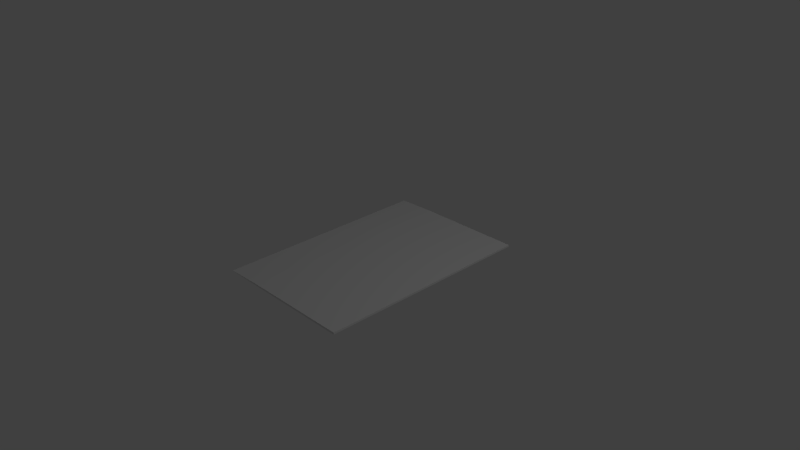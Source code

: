 # Source: sheet_music_book_moor.blend  (saved by Blender 2.76.0; exported with 4.5.12 LTS)
import bpy
from mathutils import Matrix  # noqa: F401  (used for matrix-valued properties, if any)

bpy.ops.wm.read_factory_settings(use_empty=True)
scene = bpy.context.scene
scene.name = 'Scene'

# ---- collections
col_collection_1 = bpy.data.collections.new('Collection 1'); scene.collection.children.link(col_collection_1)

# ---- materials (node trees are filled in below, after node groups)
mat_material = bpy.data.materials.new('Material')
mat_material.alpha_threshold = 0.0
mat_material.use_transparent_shadow = False
mat_material.roughness = 0.5
mat_material.line_color = (0.0, 0.0, 0.0, 1.0)

# ---- material node trees

# ---- world
world_world = bpy.data.worlds.new('World'); scene.world = world_world
world_world.color = (0.05088, 0.05088, 0.05088)
world_world.use_sun_shadow = False
world_world.sun_shadow_jitter_overblur = 0.0
world_world.cycles.sampling_method = 'MANUAL'
world_world.cycles.sample_map_resolution = 256

# ---- cameras
cam_camera = bpy.data.cameras.new('Camera')
cam_camera.clip_end = 100.0
cam_camera.lens = 35.0
cam_camera.sensor_width = 32.0
cam_camera.sensor_height = 18.0
cam_camera.ortho_scale = 7.314
cam_camera.dof.focus_distance = 0.0
cam_camera.dof.aperture_fstop = 128.0

# ---- lights
light_lamp = bpy.data.lights.new('Lamp', 'POINT')
light_lamp.transmission_factor = 0.0
light_lamp.cutoff_distance = 30.0
light_lamp.energy = 100.0
light_lamp.shadow_buffer_clip_start = 1.001
light_lamp.shadow_soft_size = 0.1
light_lamp.shadow_maximum_resolution = 0.006
light_lamp.use_absolute_resolution = True
light_lamp.cycles.use_multiple_importance_sampling = False
light_lamp_001 = bpy.data.lights.new('Lamp.001', 'POINT')
light_lamp_001.transmission_factor = 0.0
light_lamp_001.cutoff_distance = 30.0
light_lamp_001.energy = 100.0
light_lamp_001.shadow_buffer_clip_start = 1.001
light_lamp_001.shadow_soft_size = 0.1
light_lamp_001.shadow_maximum_resolution = 0.006
light_lamp_001.use_absolute_resolution = True
light_lamp_001.cycles.use_multiple_importance_sampling = False

# ---- meshes
me_cube = bpy.data.meshes.new('Cube')
me_cube.from_pydata([(1.0, 1.0, -1.0), (1.0, -1.0, -1.0), (-1.0, -1.0, -0.8754), (-1.0, 1.0, -0.8754), (1.0, 1.0, -0.6117), (1.0, -1.0, -0.6117), (-1.0, -1.0, -0.8244), (-1.0, 1.0, -0.8244), (1.0, -5.364e-07, -0.6117), (2.384e-07, 1.0, -0.6117), (-5.364e-07, -1.0, -0.6117), (-1.0, 1.788e-07, -0.8244), (-0.5, 1.0, -0.6117), (-0.5, -1.0, -0.6117), (-1.0, 0.5, -0.8244), (-1.0, -0.5, -0.8244), (-0.75, 1.0, -0.7219), (-0.75, -1.0, -0.7219), (-1.0, 0.75, -0.8244), (-1.0, -0.75, -0.8244), (-1.0, 0.25, -0.8244), (-1.0, -0.25, -0.8244), (-0.75, 8.941e-08, -0.7219), (-0.75, -0.5, -0.7219), (-0.75, 0.5, -0.7219), (-0.75, -0.75, -0.7219), (-0.75, 0.25, -0.7219), (-0.75, -0.25, -0.7219), (-0.75, 0.75, -0.7219)], [], [(0, 1, 2, 3), (25, 19, 6, 17), (0, 4, 8, 5, 1), (1, 5, 10, 13, 17, 6, 2), (2, 6, 19, 15, 21, 11, 20, 14, 18, 7, 3), (4, 0, 3, 7, 16, 12, 9), (26, 20, 11, 22), (27, 21, 15, 23), (28, 18, 14, 24), (23, 15, 19, 25), (24, 14, 20, 26), (22, 11, 21, 27), (16, 7, 18, 28), (10, 5, 8, 4, 9, 12, 16, 28, 24, 26, 22, 27, 23, 25, 17, 13)])
_uv = me_cube.uv_layers.new(name='UVMap')
_uv.uv.foreach_set('vector', [0.001204, 0.9915, 0.001203, 0.00769, 1.003, 0.00769, 1.003, 0.9915, 0.1323, 0.1239, 8.947e-05, 0.1239, 9.015e-05, 0.0008689, 0.1323, 0.0008697, 0.5, 1.0, 0.9755, 0.6545, 0.7939, 0.09549, 0.2061, 0.09549, 0.02447, 0.6545, 0.5, 1.0, 0.8909, 0.8117, 0.9875, 0.3887, 0.7169, 0.04952, 0.2831, 0.04952, 0.01254, 0.3887, 0.1091, 0.8117, 0.5, 1.0, 0.7703, 0.9206, 0.9548, 0.7077, 0.9949, 0.4288, 0.8779, 0.1726, 0.6409, 0.02025, 0.3591, 0.02025, 0.1221, 0.1726, 0.005089, 0.4288, 0.04518, 0.7077, 0.2297, 0.9206, 0.5, 1.0, 0.8909, 0.8117, 0.9875, 0.3887, 0.7169, 0.04952, 0.2831, 0.04952, 0.01254, 0.3887, 0.1091, 0.8117, 0.1323, 0.616, 8.774e-05, 0.616, 8.783e-05, 0.493, 0.1323, 0.493, 0.1323, 0.3699, 8.804e-05, 0.3699, 8.863e-05, 0.2469, 0.1323, 0.2469, 0.1323, 0.862, 8.783e-05, 0.862, 8.783e-05, 0.739, 0.1323, 0.739, 0.1323, 0.2469, 8.863e-05, 0.2469, 8.947e-05, 0.1239, 0.1323, 0.1239, 0.1323, 0.739, 8.783e-05, 0.739, 8.774e-05, 0.616, 0.1323, 0.616, 0.1323, 0.493, 8.783e-05, 0.493, 8.804e-05, 0.3699, 0.1323, 0.3699, 0.1323, 0.9851, 8.783e-05, 0.9851, 8.783e-05, 0.862, 0.1323, 0.862, 0.5106, 0.0008696, 0.9999, 0.0008695, 0.9999, 0.493, 0.9999, 0.9851, 0.5106, 0.9851, 0.266, 0.9851, 0.1323, 0.9851, 0.1323, 0.862, 0.1323, 0.739, 0.1323, 0.616, 0.1323, 0.493, 0.1323, 0.3699, 0.1323, 0.2469, 0.1323, 0.1239, 0.1323, 0.0008697, 0.266, 0.0008696])
me_cube.materials.append(mat_material)
me_cube.use_remesh_preserve_volume = False
me_cube.use_remesh_preserve_attributes = False
me_cube.use_mirror_vertex_groups = False
me_cube.update()

# ---- objects
ob_cube = bpy.data.objects.new('Cube', me_cube)
ob_lamp = bpy.data.objects.new('Lamp', light_lamp)
ob_camera = bpy.data.objects.new('Camera', cam_camera)
ob_lamp_001 = bpy.data.objects.new('Lamp.001', light_lamp_001)

# ---- transforms, parenting, visibility, modifiers, constraints
ob_cube.location = (0.0, 0.0, 0.0)
ob_cube.scale = (1.0, 1.49, 0.06868)
ob_cube.lock_rotations_4d = False
ob_cube.empty_display_type = 'ARROWS'
ob_cube.lineart.crease_threshold = 0.0
ob_lamp.location = (4.076, 1.005, 5.904)
ob_lamp.rotation_euler = (0.6503, 0.05522, 1.866)
ob_lamp.lock_rotations_4d = False
ob_lamp.empty_display_type = 'ARROWS'
ob_lamp.color = (0.0, 0.0, 0.0, 0.0)
ob_lamp.lineart.crease_threshold = 0.0
ob_camera.location = (7.481, -6.508, 5.344)
ob_camera.rotation_euler = (1.109, 0.01082, 0.8149)
ob_camera.lock_rotations_4d = False
ob_camera.empty_display_type = 'ARROWS'
ob_camera.color = (0.0, 0.0, 0.0, 0.0)
ob_camera.display_type = 'WIRE'
ob_camera.lineart.crease_threshold = 0.0
ob_lamp_001.location = (4.076, 1.005, -9.193)
ob_lamp_001.rotation_euler = (0.6503, 0.05522, 1.866)
ob_lamp_001.lock_rotations_4d = False
ob_lamp_001.empty_display_type = 'ARROWS'
ob_lamp_001.color = (0.0, 0.0, 0.0, 0.0)
ob_lamp_001.lineart.crease_threshold = 0.0

# ---- collection membership
col_collection_1.objects.link(ob_cube)
col_collection_1.objects.link(ob_lamp)
col_collection_1.objects.link(ob_camera)
col_collection_1.objects.link(ob_lamp_001)

# ---- scene / render settings (as saved in the file)
scene.camera = ob_camera
scene.frame_start = 1; scene.frame_end = 250; scene.frame_set(1)
scene.render.engine = 'BLENDER_EEVEE_NEXT'
scene.render.resolution_percentage = 50
scene.render.dither_intensity = 0.0
scene.cycles.use_denoising = False
scene.cycles.samples = 10
scene.cycles.sampling_pattern = 'TABULATED_SOBOL'
scene.cycles.light_sampling_threshold = 0.0
scene.cycles.use_adaptive_sampling = False
scene.cycles.use_light_tree = False
scene.cycles.blur_glossy = 0.0
scene.cycles.volume_bounces = 1
scene.cycles.pixel_filter_type = 'GAUSSIAN'
scene.cycles.sample_clamp_indirect = 0.0
scene.view_settings.view_transform = 'Standard'
bpy.context.view_layer.update()

